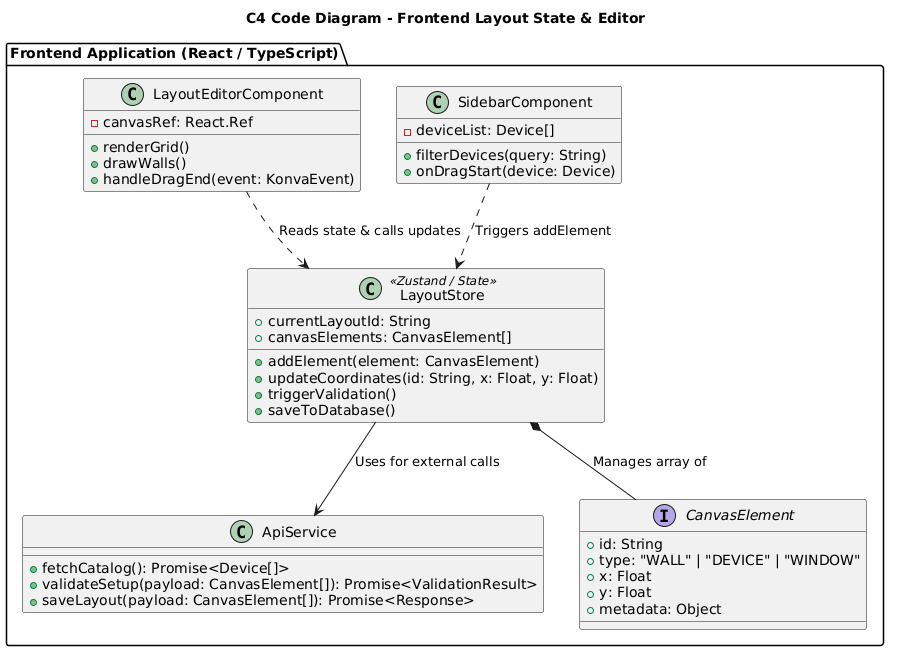

The diagram above was rendered by PlantUML. Its source (embedded in the PNG):
@startuml
title C4 Code Diagram - Frontend Layout State & Editor

package "Frontend Application (React / TypeScript)" {
    
    class LayoutEditorComponent {
        - canvasRef: React.Ref
        + renderGrid()
        + drawWalls()
        + handleDragEnd(event: KonvaEvent)
    }

    class SidebarComponent {
        - deviceList: Device[]
        + filterDevices(query: String)
        + onDragStart(device: Device)
    }

    class LayoutStore <<Zustand / State>> {
        + currentLayoutId: String
        + canvasElements: CanvasElement[]
        + addElement(element: CanvasElement)
        + updateCoordinates(id: String, x: Float, y: Float)
        + triggerValidation()
        + saveToDatabase()
    }

    class ApiService {
        + fetchCatalog(): Promise<Device[]>
        + validateSetup(payload: CanvasElement[]): Promise<ValidationResult>
        + saveLayout(payload: CanvasElement[]): Promise<Response>
    }

    interface CanvasElement {
        + id: String
        + type: "WALL" | "DEVICE" | "WINDOW"
        + x: Float
        + y: Float
        + metadata: Object
    }
}

LayoutEditorComponent ..> LayoutStore : "Reads state & calls updates"
SidebarComponent ..> LayoutStore : "Triggers addElement"
LayoutStore --> ApiService : "Uses for external calls"
LayoutStore *-- CanvasElement : "Manages array of"
@enduml